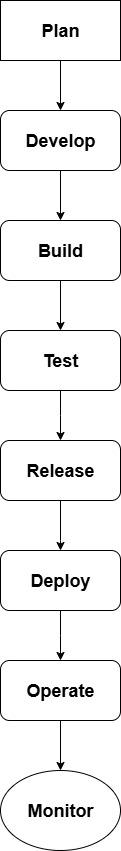

The diagram above was exported from draw.io. Its source (the exported page's mxGraphModel, read from the mxfile embedded in the PNG):
<mxGraphModel dx="1042" dy="562" grid="1" gridSize="10" guides="1" tooltips="1" connect="1" arrows="1" fold="1" page="1" pageScale="1" pageWidth="850" pageHeight="1100" math="0" shadow="0">
  <root>
    <mxCell id="0" />
    <mxCell id="1" parent="0" />
    <mxCell id="cfUwI9Yp7Z1IBMPjTJcr-29" style="edgeStyle=orthogonalEdgeStyle;rounded=0;orthogonalLoop=1;jettySize=auto;html=1;entryX=0.5;entryY=0;entryDx=0;entryDy=0;" edge="1" parent="1" source="cfUwI9Yp7Z1IBMPjTJcr-1" target="cfUwI9Yp7Z1IBMPjTJcr-28">
      <mxGeometry relative="1" as="geometry" />
    </mxCell>
    <mxCell id="cfUwI9Yp7Z1IBMPjTJcr-1" value="&lt;b&gt;&lt;font style=&quot;font-size: 18px;&quot;&gt;Plan&lt;/font&gt;&lt;/b&gt;" style="rounded=0;whiteSpace=wrap;html=1;" vertex="1" parent="1">
      <mxGeometry x="360" y="40" width="120" height="60" as="geometry" />
    </mxCell>
    <mxCell id="cfUwI9Yp7Z1IBMPjTJcr-11" style="edgeStyle=orthogonalEdgeStyle;rounded=0;orthogonalLoop=1;jettySize=auto;html=1;" edge="1" parent="1" source="cfUwI9Yp7Z1IBMPjTJcr-8">
      <mxGeometry relative="1" as="geometry">
        <mxPoint x="420" y="480" as="targetPoint" />
      </mxGeometry>
    </mxCell>
    <mxCell id="cfUwI9Yp7Z1IBMPjTJcr-8" value="&lt;font style=&quot;font-size: 18px;&quot;&gt;&lt;b&gt;Test&lt;/b&gt;&lt;/font&gt;" style="rounded=1;whiteSpace=wrap;html=1;" vertex="1" parent="1">
      <mxGeometry x="360" y="370" width="120" height="60" as="geometry" />
    </mxCell>
    <mxCell id="cfUwI9Yp7Z1IBMPjTJcr-24" value="" style="edgeStyle=orthogonalEdgeStyle;rounded=0;orthogonalLoop=1;jettySize=auto;html=1;" edge="1" parent="1" source="cfUwI9Yp7Z1IBMPjTJcr-12" target="cfUwI9Yp7Z1IBMPjTJcr-23">
      <mxGeometry relative="1" as="geometry">
        <Array as="points">
          <mxPoint x="420" y="580" />
          <mxPoint x="420" y="580" />
        </Array>
      </mxGeometry>
    </mxCell>
    <mxCell id="cfUwI9Yp7Z1IBMPjTJcr-12" value="&lt;b&gt;&lt;font style=&quot;font-size: 18px;&quot;&gt;Release&lt;/font&gt;&lt;/b&gt;" style="rounded=1;whiteSpace=wrap;html=1;" vertex="1" parent="1">
      <mxGeometry x="360" y="480" width="120" height="60" as="geometry" />
    </mxCell>
    <mxCell id="cfUwI9Yp7Z1IBMPjTJcr-27" style="edgeStyle=orthogonalEdgeStyle;rounded=0;orthogonalLoop=1;jettySize=auto;html=1;entryX=0.5;entryY=0;entryDx=0;entryDy=0;" edge="1" parent="1" source="cfUwI9Yp7Z1IBMPjTJcr-23">
      <mxGeometry relative="1" as="geometry">
        <mxPoint x="420" y="700" as="targetPoint" />
      </mxGeometry>
    </mxCell>
    <mxCell id="cfUwI9Yp7Z1IBMPjTJcr-23" value="&lt;b&gt;&lt;font style=&quot;font-size: 18px;&quot;&gt;Deploy&lt;/font&gt;&lt;/b&gt;" style="rounded=1;whiteSpace=wrap;html=1;" vertex="1" parent="1">
      <mxGeometry x="360" y="590" width="120" height="60" as="geometry" />
    </mxCell>
    <mxCell id="cfUwI9Yp7Z1IBMPjTJcr-32" style="edgeStyle=orthogonalEdgeStyle;rounded=0;orthogonalLoop=1;jettySize=auto;html=1;entryX=0.5;entryY=0;entryDx=0;entryDy=0;" edge="1" parent="1" source="cfUwI9Yp7Z1IBMPjTJcr-28" target="cfUwI9Yp7Z1IBMPjTJcr-31">
      <mxGeometry relative="1" as="geometry" />
    </mxCell>
    <mxCell id="cfUwI9Yp7Z1IBMPjTJcr-28" value="&lt;b&gt;&lt;font style=&quot;font-size: 18px;&quot;&gt;Develop&lt;/font&gt;&lt;/b&gt;" style="rounded=1;whiteSpace=wrap;html=1;" vertex="1" parent="1">
      <mxGeometry x="360" y="150" width="120" height="60" as="geometry" />
    </mxCell>
    <mxCell id="cfUwI9Yp7Z1IBMPjTJcr-33" style="edgeStyle=orthogonalEdgeStyle;rounded=0;orthogonalLoop=1;jettySize=auto;html=1;entryX=0.5;entryY=0;entryDx=0;entryDy=0;" edge="1" parent="1" source="cfUwI9Yp7Z1IBMPjTJcr-31" target="cfUwI9Yp7Z1IBMPjTJcr-8">
      <mxGeometry relative="1" as="geometry" />
    </mxCell>
    <mxCell id="cfUwI9Yp7Z1IBMPjTJcr-31" value="&lt;b&gt;&lt;font style=&quot;font-size: 18px;&quot;&gt;Build&lt;/font&gt;&lt;/b&gt;" style="rounded=1;whiteSpace=wrap;html=1;" vertex="1" parent="1">
      <mxGeometry x="360" y="260" width="120" height="60" as="geometry" />
    </mxCell>
    <mxCell id="cfUwI9Yp7Z1IBMPjTJcr-34" value="&lt;b&gt;&lt;font style=&quot;font-size: 18px;&quot;&gt;Monitor&lt;/font&gt;&lt;/b&gt;" style="ellipse;whiteSpace=wrap;html=1;" vertex="1" parent="1">
      <mxGeometry x="360" y="810" width="120" height="80" as="geometry" />
    </mxCell>
    <mxCell id="cfUwI9Yp7Z1IBMPjTJcr-36" style="edgeStyle=orthogonalEdgeStyle;rounded=0;orthogonalLoop=1;jettySize=auto;html=1;entryX=0.5;entryY=0;entryDx=0;entryDy=0;" edge="1" parent="1" source="cfUwI9Yp7Z1IBMPjTJcr-35" target="cfUwI9Yp7Z1IBMPjTJcr-34">
      <mxGeometry relative="1" as="geometry" />
    </mxCell>
    <mxCell id="cfUwI9Yp7Z1IBMPjTJcr-35" value="&lt;b&gt;&lt;font style=&quot;font-size: 18px;&quot;&gt;Operate&lt;/font&gt;&lt;/b&gt;" style="rounded=1;whiteSpace=wrap;html=1;" vertex="1" parent="1">
      <mxGeometry x="360" y="700" width="120" height="60" as="geometry" />
    </mxCell>
  </root>
</mxGraphModel>